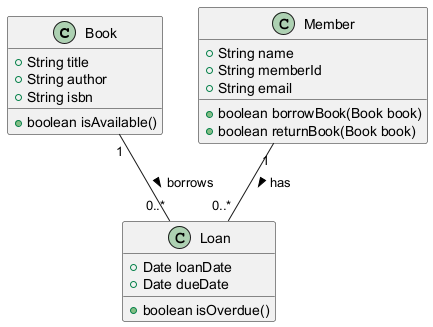

The diagram above was rendered by PlantUML. Its source (embedded in the PNG):
@startuml
class Book {
    +String title
    +String author
    +String isbn
    +boolean isAvailable()
}

class Member {
    +String name
    +String memberId
    +String email
    +boolean borrowBook(Book book)
    +boolean returnBook(Book book)
}

class Loan {
    +Date loanDate
    +Date dueDate
    +boolean isOverdue()
}

Book "1" -- "0..*" Loan : borrows >
Member "1" -- "0..*" Loan : has >
@enduml